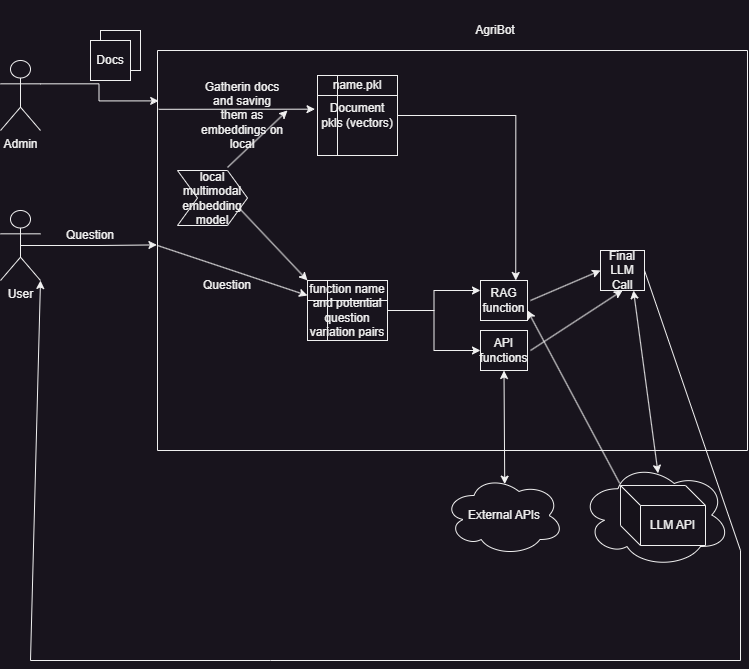

The diagram above was exported from draw.io. Its source (the exported page's mxGraphModel, read from the mxfile embedded in the PNG):
<mxGraphModel dx="1195" dy="643" grid="1" gridSize="10" guides="1" tooltips="1" connect="1" arrows="1" fold="1" page="1" pageScale="1" pageWidth="827" pageHeight="1169" math="0" shadow="0">
  <root>
    <mxCell id="0" />
    <mxCell id="1" parent="0" />
    <mxCell id="8YARAscecopxK-7mQ6oW-15" style="edgeStyle=orthogonalEdgeStyle;rounded=0;orthogonalLoop=1;jettySize=auto;html=1;exitX=0.5;exitY=0.5;exitDx=0;exitDy=0;exitPerimeter=0;entryX=-0.001;entryY=0.486;entryDx=0;entryDy=0;entryPerimeter=0;" edge="1" parent="1" source="8YARAscecopxK-7mQ6oW-3" target="8YARAscecopxK-7mQ6oW-12">
      <mxGeometry relative="1" as="geometry" />
    </mxCell>
    <mxCell id="8YARAscecopxK-7mQ6oW-3" value="User" style="shape=umlActor;verticalLabelPosition=bottom;verticalAlign=top;html=1;outlineConnect=0;" vertex="1" parent="1">
      <mxGeometry x="80" y="280" width="40" height="70" as="geometry" />
    </mxCell>
    <mxCell id="8YARAscecopxK-7mQ6oW-8" style="edgeStyle=orthogonalEdgeStyle;rounded=0;orthogonalLoop=1;jettySize=auto;html=1;exitX=1;exitY=0.3333333333333333;exitDx=0;exitDy=0;exitPerimeter=0;entryX=0.002;entryY=0.126;entryDx=0;entryDy=0;entryPerimeter=0;" edge="1" parent="1" source="8YARAscecopxK-7mQ6oW-4" target="8YARAscecopxK-7mQ6oW-12">
      <mxGeometry relative="1" as="geometry">
        <mxPoint x="319.0200000000002" y="153.75" as="targetPoint" />
      </mxGeometry>
    </mxCell>
    <mxCell id="8YARAscecopxK-7mQ6oW-4" value="Admin" style="shape=umlActor;verticalLabelPosition=bottom;verticalAlign=top;html=1;outlineConnect=0;" vertex="1" parent="1">
      <mxGeometry x="80" y="130" width="40" height="70" as="geometry" />
    </mxCell>
    <mxCell id="8YARAscecopxK-7mQ6oW-9" value="" style="rounded=0;whiteSpace=wrap;html=1;" vertex="1" parent="1">
      <mxGeometry x="180" y="100" width="40" height="40" as="geometry" />
    </mxCell>
    <mxCell id="8YARAscecopxK-7mQ6oW-10" value="Docs" style="rounded=0;whiteSpace=wrap;html=1;" vertex="1" parent="1">
      <mxGeometry x="170" y="110" width="40" height="40" as="geometry" />
    </mxCell>
    <mxCell id="8YARAscecopxK-7mQ6oW-12" value="" style="swimlane;startSize=0;" vertex="1" parent="1">
      <mxGeometry x="237" y="120" width="590" height="400" as="geometry" />
    </mxCell>
    <mxCell id="8YARAscecopxK-7mQ6oW-14" value="Gatherin docs and saving them as embeddings on local" style="text;html=1;strokeColor=none;fillColor=none;align=center;verticalAlign=middle;whiteSpace=wrap;rounded=0;" vertex="1" parent="8YARAscecopxK-7mQ6oW-12">
      <mxGeometry x="40" y="40" width="90" height="50" as="geometry" />
    </mxCell>
    <mxCell id="8YARAscecopxK-7mQ6oW-33" style="edgeStyle=orthogonalEdgeStyle;rounded=0;orthogonalLoop=1;jettySize=auto;html=1;exitX=1;exitY=0.5;exitDx=0;exitDy=0;entryX=0;entryY=0.5;entryDx=0;entryDy=0;" edge="1" parent="8YARAscecopxK-7mQ6oW-12" source="8YARAscecopxK-7mQ6oW-17" target="8YARAscecopxK-7mQ6oW-31">
      <mxGeometry relative="1" as="geometry" />
    </mxCell>
    <mxCell id="8YARAscecopxK-7mQ6oW-36" style="edgeStyle=orthogonalEdgeStyle;rounded=0;orthogonalLoop=1;jettySize=auto;html=1;exitX=1;exitY=0.5;exitDx=0;exitDy=0;entryX=0;entryY=0.25;entryDx=0;entryDy=0;" edge="1" parent="8YARAscecopxK-7mQ6oW-12" source="8YARAscecopxK-7mQ6oW-17" target="8YARAscecopxK-7mQ6oW-32">
      <mxGeometry relative="1" as="geometry" />
    </mxCell>
    <mxCell id="8YARAscecopxK-7mQ6oW-17" value="function name and potential question variation pairs" style="shape=internalStorage;whiteSpace=wrap;html=1;backgroundOutline=1;" vertex="1" parent="8YARAscecopxK-7mQ6oW-12">
      <mxGeometry x="150" y="230" width="80" height="60" as="geometry" />
    </mxCell>
    <mxCell id="8YARAscecopxK-7mQ6oW-38" style="edgeStyle=orthogonalEdgeStyle;rounded=0;orthogonalLoop=1;jettySize=auto;html=1;exitX=1;exitY=0.5;exitDx=0;exitDy=0;entryX=0.75;entryY=0;entryDx=0;entryDy=0;" edge="1" parent="8YARAscecopxK-7mQ6oW-12" source="8YARAscecopxK-7mQ6oW-6" target="8YARAscecopxK-7mQ6oW-32">
      <mxGeometry relative="1" as="geometry" />
    </mxCell>
    <mxCell id="8YARAscecopxK-7mQ6oW-6" value="Document pkls (vectors)" style="shape=internalStorage;whiteSpace=wrap;html=1;backgroundOutline=1;" vertex="1" parent="8YARAscecopxK-7mQ6oW-12">
      <mxGeometry x="160" y="25" width="80" height="80" as="geometry" />
    </mxCell>
    <mxCell id="8YARAscecopxK-7mQ6oW-11" value="" style="endArrow=classic;html=1;rounded=0;exitX=0.002;exitY=0.147;exitDx=0;exitDy=0;exitPerimeter=0;entryX=-0.031;entryY=0.421;entryDx=0;entryDy=0;entryPerimeter=0;" edge="1" parent="8YARAscecopxK-7mQ6oW-12" source="8YARAscecopxK-7mQ6oW-12" target="8YARAscecopxK-7mQ6oW-6">
      <mxGeometry width="50" height="50" relative="1" as="geometry">
        <mxPoint x="77.54999999999995" y="37.80000000000007" as="sourcePoint" />
        <mxPoint x="140" y="20" as="targetPoint" />
      </mxGeometry>
    </mxCell>
    <mxCell id="8YARAscecopxK-7mQ6oW-18" value="name.pkl" style="text;html=1;strokeColor=none;fillColor=none;align=center;verticalAlign=middle;whiteSpace=wrap;rounded=0;" vertex="1" parent="8YARAscecopxK-7mQ6oW-12">
      <mxGeometry x="170" y="20" width="60" height="30" as="geometry" />
    </mxCell>
    <mxCell id="8YARAscecopxK-7mQ6oW-23" value="Question" style="text;html=1;strokeColor=none;fillColor=none;align=center;verticalAlign=middle;whiteSpace=wrap;rounded=0;" vertex="1" parent="8YARAscecopxK-7mQ6oW-12">
      <mxGeometry x="40" y="220" width="60" height="30" as="geometry" />
    </mxCell>
    <mxCell id="8YARAscecopxK-7mQ6oW-25" value="local multimodal embedding model" style="shape=step;perimeter=stepPerimeter;whiteSpace=wrap;html=1;fixedSize=1;" vertex="1" parent="8YARAscecopxK-7mQ6oW-12">
      <mxGeometry x="20" y="120" width="70" height="55" as="geometry" />
    </mxCell>
    <mxCell id="8YARAscecopxK-7mQ6oW-26" value="" style="endArrow=classic;html=1;rounded=0;exitX=0.714;exitY=-0.055;exitDx=0;exitDy=0;exitPerimeter=0;" edge="1" parent="8YARAscecopxK-7mQ6oW-12" source="8YARAscecopxK-7mQ6oW-25">
      <mxGeometry width="50" height="50" relative="1" as="geometry">
        <mxPoint x="90" y="130" as="sourcePoint" />
        <mxPoint x="130" y="60" as="targetPoint" />
      </mxGeometry>
    </mxCell>
    <mxCell id="8YARAscecopxK-7mQ6oW-27" value="" style="endArrow=classic;html=1;rounded=0;entryX=0;entryY=0;entryDx=0;entryDy=0;exitX=1;exitY=0.75;exitDx=0;exitDy=0;" edge="1" parent="8YARAscecopxK-7mQ6oW-12" source="8YARAscecopxK-7mQ6oW-25" target="8YARAscecopxK-7mQ6oW-17">
      <mxGeometry width="50" height="50" relative="1" as="geometry">
        <mxPoint x="110" y="150" as="sourcePoint" />
        <mxPoint x="160" y="100" as="targetPoint" />
      </mxGeometry>
    </mxCell>
    <mxCell id="8YARAscecopxK-7mQ6oW-28" value="" style="endArrow=classic;html=1;rounded=0;exitX=0.001;exitY=0.488;exitDx=0;exitDy=0;exitPerimeter=0;entryX=0;entryY=0.25;entryDx=0;entryDy=0;" edge="1" parent="8YARAscecopxK-7mQ6oW-12" source="8YARAscecopxK-7mQ6oW-12" target="8YARAscecopxK-7mQ6oW-17">
      <mxGeometry width="50" height="50" relative="1" as="geometry">
        <mxPoint x="10" y="230" as="sourcePoint" />
        <mxPoint x="60" y="180" as="targetPoint" />
      </mxGeometry>
    </mxCell>
    <mxCell id="8YARAscecopxK-7mQ6oW-31" value="API functions" style="rounded=0;whiteSpace=wrap;html=1;" vertex="1" parent="8YARAscecopxK-7mQ6oW-12">
      <mxGeometry x="323" y="280" width="47" height="40" as="geometry" />
    </mxCell>
    <mxCell id="8YARAscecopxK-7mQ6oW-32" value="RAG function" style="rounded=0;whiteSpace=wrap;html=1;" vertex="1" parent="8YARAscecopxK-7mQ6oW-12">
      <mxGeometry x="323" y="230" width="47" height="40" as="geometry" />
    </mxCell>
    <mxCell id="8YARAscecopxK-7mQ6oW-39" value="" style="endArrow=classic;html=1;rounded=0;entryX=0;entryY=0.5;entryDx=0;entryDy=0;" edge="1" parent="8YARAscecopxK-7mQ6oW-12" target="8YARAscecopxK-7mQ6oW-41">
      <mxGeometry width="50" height="50" relative="1" as="geometry">
        <mxPoint x="373" y="250" as="sourcePoint" />
        <mxPoint x="423" y="200" as="targetPoint" />
      </mxGeometry>
    </mxCell>
    <mxCell id="8YARAscecopxK-7mQ6oW-40" value="" style="endArrow=classic;html=1;rounded=0;entryX=0.5;entryY=1;entryDx=0;entryDy=0;" edge="1" parent="8YARAscecopxK-7mQ6oW-12" target="8YARAscecopxK-7mQ6oW-41">
      <mxGeometry width="50" height="50" relative="1" as="geometry">
        <mxPoint x="373" y="300" as="sourcePoint" />
        <mxPoint x="423" y="250" as="targetPoint" />
      </mxGeometry>
    </mxCell>
    <mxCell id="8YARAscecopxK-7mQ6oW-41" value="Final LLM Call" style="rounded=0;whiteSpace=wrap;html=1;" vertex="1" parent="8YARAscecopxK-7mQ6oW-12">
      <mxGeometry x="443" y="200" width="44" height="40" as="geometry" />
    </mxCell>
    <mxCell id="8YARAscecopxK-7mQ6oW-16" value="Question" style="text;html=1;strokeColor=none;fillColor=none;align=center;verticalAlign=middle;whiteSpace=wrap;rounded=0;" vertex="1" parent="1">
      <mxGeometry x="140" y="290" width="60" height="30" as="geometry" />
    </mxCell>
    <mxCell id="8YARAscecopxK-7mQ6oW-19" value="External APIs" style="ellipse;shape=cloud;whiteSpace=wrap;html=1;" vertex="1" parent="1">
      <mxGeometry x="523.5" y="545" width="120" height="80" as="geometry" />
    </mxCell>
    <mxCell id="8YARAscecopxK-7mQ6oW-29" value="" style="ellipse;shape=cloud;whiteSpace=wrap;html=1;" vertex="1" parent="1">
      <mxGeometry x="660" y="532" width="150" height="105" as="geometry" />
    </mxCell>
    <mxCell id="8YARAscecopxK-7mQ6oW-30" value="LLM API" style="shape=cube;whiteSpace=wrap;html=1;boundedLbl=1;backgroundOutline=1;darkOpacity=0.05;darkOpacity2=0.1;" vertex="1" parent="1">
      <mxGeometry x="700" y="555" width="85" height="60" as="geometry" />
    </mxCell>
    <mxCell id="8YARAscecopxK-7mQ6oW-37" value="" style="endArrow=classic;html=1;rounded=0;exitX=0.261;exitY=0.198;exitDx=0;exitDy=0;exitPerimeter=0;entryX=1;entryY=0.75;entryDx=0;entryDy=0;" edge="1" parent="1" source="8YARAscecopxK-7mQ6oW-29" target="8YARAscecopxK-7mQ6oW-32">
      <mxGeometry width="50" height="50" relative="1" as="geometry">
        <mxPoint x="700" y="550" as="sourcePoint" />
        <mxPoint x="750" y="500" as="targetPoint" />
      </mxGeometry>
    </mxCell>
    <mxCell id="8YARAscecopxK-7mQ6oW-42" value="AgriBot" style="text;html=1;strokeColor=none;fillColor=none;align=center;verticalAlign=middle;whiteSpace=wrap;rounded=0;" vertex="1" parent="1">
      <mxGeometry x="490" y="70" width="170" height="60" as="geometry" />
    </mxCell>
    <mxCell id="8YARAscecopxK-7mQ6oW-45" value="" style="endArrow=classic;html=1;rounded=0;exitX=1;exitY=0.5;exitDx=0;exitDy=0;entryX=1;entryY=1;entryDx=0;entryDy=0;entryPerimeter=0;" edge="1" parent="1" source="8YARAscecopxK-7mQ6oW-41" target="8YARAscecopxK-7mQ6oW-3">
      <mxGeometry width="50" height="50" relative="1" as="geometry">
        <mxPoint x="730" y="340" as="sourcePoint" />
        <mxPoint x="780" y="290" as="targetPoint" />
        <Array as="points">
          <mxPoint x="820" y="620" />
          <mxPoint x="820" y="730" />
          <mxPoint x="350" y="730" />
          <mxPoint x="110" y="730" />
        </Array>
      </mxGeometry>
    </mxCell>
    <mxCell id="8YARAscecopxK-7mQ6oW-48" value="" style="endArrow=classic;startArrow=classic;html=1;rounded=0;entryX=0.75;entryY=1;entryDx=0;entryDy=0;exitX=0.517;exitY=0.103;exitDx=0;exitDy=0;exitPerimeter=0;" edge="1" parent="1" source="8YARAscecopxK-7mQ6oW-29" target="8YARAscecopxK-7mQ6oW-41">
      <mxGeometry width="50" height="50" relative="1" as="geometry">
        <mxPoint x="680" y="470" as="sourcePoint" />
        <mxPoint x="730" y="420" as="targetPoint" />
      </mxGeometry>
    </mxCell>
    <mxCell id="8YARAscecopxK-7mQ6oW-49" value="" style="endArrow=classic;startArrow=classic;html=1;rounded=0;entryX=0.5;entryY=1;entryDx=0;entryDy=0;exitX=0.506;exitY=0.108;exitDx=0;exitDy=0;exitPerimeter=0;" edge="1" parent="1" source="8YARAscecopxK-7mQ6oW-19" target="8YARAscecopxK-7mQ6oW-31">
      <mxGeometry width="50" height="50" relative="1" as="geometry">
        <mxPoint x="748" y="553" as="sourcePoint" />
        <mxPoint x="723" y="370" as="targetPoint" />
      </mxGeometry>
    </mxCell>
  </root>
</mxGraphModel>